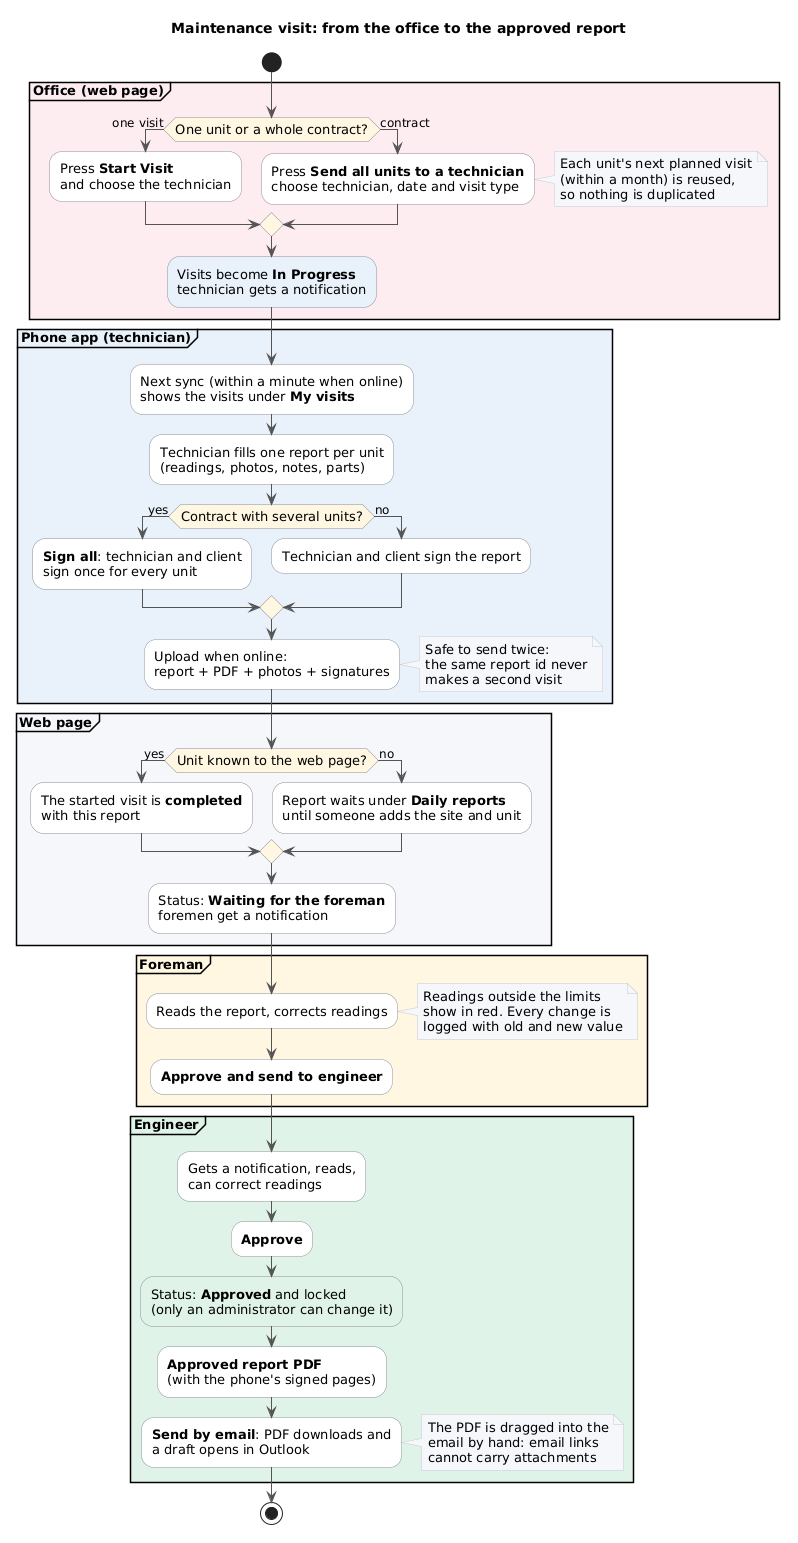

The diagram above was rendered by PlantUML. Its source (embedded in the PNG):
@startuml
title Maintenance visit: from the office to the approved report

skinparam backgroundColor white
skinparam shadowing false
skinparam defaultFontName "Segoe UI"
skinparam defaultFontSize 13
skinparam ArrowColor #555555
skinparam ArrowFontSize 12
skinparam ActivityBackgroundColor #FFFFFF
skinparam ActivityBorderColor #8A8F99
skinparam ActivityDiamondBackgroundColor #FFF6E0
skinparam SwimlaneTitleFontStyle bold
skinparam NoteBackgroundColor #F4F6FA
skinparam NoteBorderColor #C6C8D2
skinparam PartitionFontStyle bold

start
partition "Office (web page)" #FDECF1 {
  if (One unit or a whole contract?) then (one visit)
    :Press **Start Visit**
    and choose the technician;
  else (contract)
    :Press **Send all units to a technician**
    choose technician, date and visit type;
    note right
      Each unit's next planned visit
      (within a month) is reused,
      so nothing is duplicated
    end note
  endif
  :Visits become **In Progress**
  technician gets a notification; <<#E8F0FA>>
}
partition "Phone app (technician)" #E8F0FA {
  :Next sync (within a minute when online)
  shows the visits under **My visits**;
  :Technician fills one report per unit
  (readings, photos, notes, parts);
  if (Contract with several units?) then (yes)
    :**Sign all**: technician and client
    sign once for every unit;
  else (no)
    :Technician and client sign the report;
  endif
  :Upload when online:
  report + PDF + photos + signatures;
  note right
    Safe to send twice:
    the same report id never
    makes a second visit
  end note
}
partition "Web page" #F4F6FA {
  if (Unit known to the web page?) then (yes)
    :The started visit is **completed**
    with this report;
  else (no)
    :Report waits under **Daily reports**
    until someone adds the site and unit;
  endif
  :Status: **Waiting for the foreman**
  foremen get a notification;
}
partition "Foreman" #FFF6E0 {
  :Reads the report, corrects readings;
  note right
    Readings outside the limits
    show in red. Every change is
    logged with old and new value
  end note
  :**Approve and send to engineer**;
}
partition "Engineer" #DFF3E8 {
  :Gets a notification, reads,
  can correct readings;
  :**Approve**;
  :Status: **Approved** and locked
  (only an administrator can change it); <<#DFF3E8>>
  :**Approved report PDF**
  (with the phone's signed pages);
  :**Send by email**: PDF downloads and
  a draft opens in Outlook;
  note right
    The PDF is dragged into the
    email by hand: email links
    cannot carry attachments
  end note
}
stop
@enduml